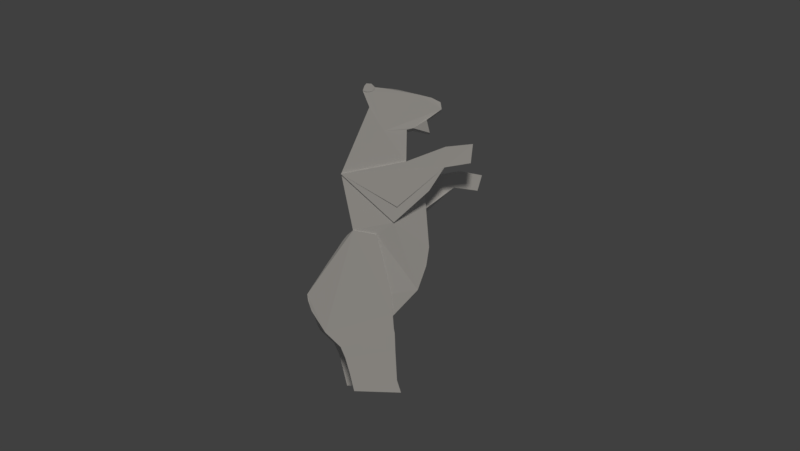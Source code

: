 # Source: bear_ready_laydown.blend  (saved by Blender 2.78.0; exported with 4.5.12 LTS)
import bpy
from mathutils import Matrix  # noqa: F401  (used for matrix-valued properties, if any)

bpy.ops.wm.read_factory_settings(use_empty=True)
scene = bpy.context.scene
scene.name = 'Scene'

# ---- collections
col_collection_2 = bpy.data.collections.new('Collection 2'); scene.collection.children.link(col_collection_2)

# ---- materials (node trees are filled in below, after node groups)
mat_material_001 = bpy.data.materials.new('Material.001')
mat_material_001.alpha_threshold = 0.0
mat_material_001.use_transparent_shadow = False
mat_material_001.roughness = 0.5
mat_material_001.specular_intensity = 0.2014
mat_material = bpy.data.materials.new('Material')
mat_material.alpha_threshold = 0.0
mat_material.use_transparent_shadow = False
mat_material.roughness = 0.5
mat_material.specular_intensity = 1.0

# ---- material node trees

# ---- world
world_world = bpy.data.worlds.new('World'); scene.world = world_world
world_world.color = (0.05088, 0.05088, 0.05088)
world_world.use_sun_shadow = False
world_world.sun_shadow_jitter_overblur = 0.0
world_world.cycles.sampling_method = 'MANUAL'

# ---- cameras
cam_camera = bpy.data.cameras.new('Camera')
cam_camera.clip_end = 100.0
cam_camera.lens = 35.0
cam_camera.sensor_width = 32.0
cam_camera.sensor_height = 18.0
cam_camera.display_size = 2.0
cam_camera.dof.focus_distance = 0.0
cam_camera.dof.aperture_fstop = 128.0
cam_camera.dof.aperture_blades = 6

# ---- lights
light_lamp = bpy.data.lights.new('Lamp', 'SUN')
light_lamp.color = (1.0, 0.9425, 0.855)
light_lamp.transmission_factor = 0.0
light_lamp.cutoff_distance = 30.0
light_lamp.angle = 0.1993
light_lamp.energy = 0.89
light_lamp.shadow_buffer_clip_start = 1.001
light_lamp.shadow_soft_size = 0.1
light_lamp.shadow_cascade_max_distance = 1000.0

# ---- meshes
me_plane_007 = bpy.data.meshes.new('Plane.007')
me_plane_007.from_pydata([(-0.1093, -1.244, 1.065e-08), (0.9813, -0.1405, -0.4591), (-1.947, 0.4568, 0.04645), (1.685, 1.393, -9.997e-05), (0.323, 0.8838, 0.006795), (1.662, 0.6706, -9.997e-05), (2.572, 0.82, 0.01253), (2.65, 1.491, -0.01107), (1.693, 1.395, 0.0557), (-0.9649, 2.781, 0.03049), (0.3424, 2.002, -0.05401), (0.08136, 1.838, -0.01945), (-0.4529, 1.953, 0.01488), (0.5701, 2.058, -0.0673), (1.151, 1.911, -0.2154), (1.04, 2.355, -0.1065), (1.57, 2.742, -0.2209), (1.519, 2.992, -0.6962), (1.199, 3.137, -0.7465), (0.2778, 3.343, -0.8391), (0.01618, 3.397, -0.8819), (-0.2324, 3.423, -0.9046), (-0.5041, 3.451, -0.9443), (-0.7677, 3.482, -0.01609), (-0.8982, 3.503, -0.006508), (-1.069, 3.515, 0.007745), (-1.138, 3.528, 0.01258), (-1.197, 3.355, 0.02298), (-1.534, -1.511, 0.04346), (-1.774, -1.692, -0.4882), (-3.186, -3.784, -0.4905), (-3.151, -3.994, -0.4715), (-3.082, -4.199, -0.4323), (-3.011, -4.37, -0.3663), (-1.965, -5.587, 0.006445), (-1.792, -5.974, 0.008519), (-1.659, -6.471, 0.006445), (-1.491, -7.122, 0.002531), (0.1383, -7.176, 0.002531), (-0.0003935, -6.749, 0.006445), (-0.1747, -4.539, 0.006445), (-0.1993, -3.744, -3.891e-07), (-0.7046, -1.668, -2.26e-07), (0.7305, -3.619, -0.2605), (1.034, -2.776, -0.375), (1.135, -2.116, -0.426), (-0.1093, -1.883, -1.015), (0.9813, -0.7796, -0.5597), (-1.952, 0.4418, -1.043), (0.323, 0.2447, -0.9807), (-1.534, -1.511, -1.034), (-1.774, -1.692, -0.5233), (-0.1766, -4.536, -1.011), (-0.1993, -3.744, -1.015), (-0.7046, -1.668, -1.025), (0.7305, -3.619, -0.7583), (1.034, -2.776, -0.6438), (1.135, -2.116, -0.5928), (-3.186, -3.784, -0.5219), (-3.151, -3.994, -0.5338), (-3.081, -4.199, -0.5896), (-3.011, -4.37, -0.6464), (-2.27, -5.591, -1.016), (-2.097, -5.974, -1.015), (-2.034, -6.202, -1.015), (-1.803, -7.122, -1.011), (-0.1671, -7.176, -1.011), (-0.3091, -6.749, -1.015), (-0.3894, -5.11, -1.015), (1.74, 0.529, -0.993), (2.052, 0.01939, -1.011), (2.9, -0.09414, -1.017), (3.06, 0.4638, -1.016), (-0.9649, 2.781, -1.012), (0.3424, 2.002, -0.9246), (0.5701, 2.055, -0.9238), (1.151, 1.911, -0.8018), (1.041, 2.355, -0.87), (1.57, 2.742, -0.8033), (-0.7659, 3.481, -1.008), (-0.8982, 3.503, -1.029), (-1.069, 3.515, -1.012), (-1.135, 3.529, -1.012), (-1.195, 3.357, -1.012), (-1.953, 0.4403, 0.09918), (-0.1093, -1.244, 0.04915), (1.121, -0.1405, 0.04915), (0.323, 0.8838, 0.06183), (1.652, 0.6744, 0.0557), (2.57, 0.8221, 0.06667), (2.648, 1.493, 0.04307), (-1.527, -1.512, 0.07166), (-1.919, -1.875, -0.4901), (-2.228, -2.342, -0.4901), (-2.411, -2.606, -0.4901), (-3.151, -3.994, -0.4288), (-3.082, -4.199, -0.3896), (-3.011, -4.37, -0.3236), (-1.964, -5.588, 0.04915), (-1.802, -5.968, 0.04707), (-1.654, -6.47, 0.04915), (-1.491, -7.122, 0.05306), (0.1383, -7.176, 0.05306), (-0.0003935, -6.749, 0.04915), (-0.07845, -5.11, 0.04915), (-0.183, -4.444, 0.04915), (-0.1993, -3.744, 0.04915), (-0.7046, -1.668, 0.04915), (-1.527, -1.512, -1.078), (-1.919, -1.875, -0.5228), (-2.228, -2.342, -0.5228), (-2.411, -2.606, -0.5228), (-3.151, -3.994, -0.5777), (-3.081, -4.199, -0.6335), (-3.011, -4.37, -0.6904), (-2.272, -5.588, -1.059), (-2.097, -5.974, -1.059), (-2.03, -6.202, -1.059), (-1.803, -7.122, -1.063), (-0.1671, -7.176, -1.063), (-0.3091, -6.749, -1.059), (-0.3851, -5.11, -1.059), (-0.1861, -4.427, -1.059), (-0.1993, -3.744, -1.059), (-0.7046, -1.668, -1.059), (-1.953, 0.4403, -1.09), (-0.1093, -1.883, -1.049), (2.256, 0.6101, -1.043), (1.739, 0.5292, -1.037), (1.121, -0.7796, -1.049), (0.323, 0.2447, -1.023), (2.049, 0.02014, -1.049), (2.899, -0.09396, -1.061), (3.059, 0.464, -1.06), (-0.9649, 2.781, -1.013), (0.08136, 1.838, -1.013), (-0.4529, 1.953, -1.013), (-0.0005376, -0.704, 0.08406), (-0.7871, 3.41, 0.002314), (-0.8564, 3.346, 0.01159), (-0.963, 3.319, 0.01793), (-1.073, 3.315, 0.02562), (1.535, 2.992, -0.2758), (1.219, 3.142, -0.2074), (0.3048, 3.345, -0.1147), (0.04632, 3.399, -0.07202), (-0.2005, 3.434, -0.04926), (-0.4707, 3.453, -0.03606), (-0.7672, 3.481, 0.004127), (-0.8948, 3.601, 0.0108), (-1.067, 3.611, 0.02118), (-1.132, 3.53, 0.02774), (-1.196, 3.357, 0.0376), (-0.7669, 3.482, -1.054), (-0.7871, 3.41, -0.00769), (-0.8564, 3.346, 0.001582), (-0.963, 3.319, 0.007926), (-1.073, 3.315, 0.01217), (-1.067, 3.612, 0.00857), (-0.8945, 3.603, -0.003964), (-1.138, 3.528, -1.024), (-1.197, 3.355, -1.025), (-0.7871, 3.41, -1.046), (-0.8564, 3.346, -1.037), (-0.963, 3.319, -1.03), (-1.073, 3.315, -1.026), (-0.8948, 3.601, -1.03), (-1.067, 3.611, -1.02), (-0.7871, 3.41, -1.032), (-0.8564, 3.346, -1.023), (-0.963, 3.319, -1.016), (-1.073, 3.315, -1.012), (-0.8945, 3.603, -1.042), (-1.068, 3.613, -1.025), (-0.0006297, -1.341, -1.105), (-0.0006297, -1.341, -1.086), (-0.07636, -5.11, 0.006237), (-0.05698, -5.718, 0.04707), (-0.3715, -5.72, -1.059), (0.2486, -0.1214, -1.08), (2.256, 0.6113, -0.9999), (-0.05907, -5.722, 0.008435), (-0.3757, -5.724, -1.015), (0.2653, 0.5993, 0.07477), (-0.1107, -4.94, 0.04915), (-2.504, -5.075, 0.04689), (-2.511, -5.074, 0.0007985), (-0.1097, -4.938, 0.0063), (-0.421, -4.942, -1.059), (-2.82, -5.07, -1.051), (-2.825, -5.07, -1.014), (-0.4214, -4.941, -1.014), (-1.582, -6.758, 0.05088), (-1.583, -6.759, 0.004663), (0.004819, -6.752, 0.004706), (-1.891, -6.767, -1.061), (-1.892, -6.758, -1.012), (0.7379, 3.24, -0.8013), (0.762, 3.244, -0.1526)], [], [(4, 2, 84, 87), (1, 0, 46, 47), (27, 26, 151, 152), (43, 44, 56, 55), (2, 28, 50, 48), (4, 2, 48, 49), (48, 46, 126, 125), (44, 45, 57, 56), (45, 1, 47, 57), (28, 29, 51, 50), (42, 41, 53, 54), (40, 43, 55, 52), (28, 42, 54, 50), (51, 108, 50), (76, 77, 75), (10, 13, 75, 74), (13, 14, 76, 75), (27, 9, 73, 83), (14, 15, 77, 76), (4, 10, 74, 49), (15, 16, 78, 77), (23, 24, 80, 79), (78, 16, 142, 17), (24, 25, 81, 80), (25, 26, 82, 81), (26, 27, 83, 82), (84, 85, 87), (107, 91, 29, 92, 93, 94, 30, 95, 96, 97, 185, 184, 105, 106), (41, 42, 107, 106), (30, 31, 95), (42, 28, 91, 107), (31, 32, 96, 95), (32, 33, 97, 96), (5, 3, 7, 6), (33, 186, 185, 97), (34, 35, 99, 98), (35, 36, 100, 99), (3, 4, 87, 8), (36, 193, 192, 100), (37, 38, 102, 101), (38, 194, 39, 103, 102), (5, 6, 89, 88), (28, 29, 91), (6, 7, 90, 89), (124, 108, 51, 109, 110, 111, 58, 112, 113, 114, 189, 188, 122, 123), (125, 126, 130), (62, 63, 116, 115), (126, 46, 47, 70, 131, 129), (64, 196, 195, 117, 116, 63), (65, 66, 119, 118), (70, 71, 132, 131), (66, 67, 120, 119), (71, 72, 133, 132), (72, 71, 70, 180), (53, 123, 122, 188, 191, 52), (49, 48, 125, 130), (53, 54, 124, 123), (54, 50, 108, 124), (58, 59, 112), (59, 60, 113, 112), (60, 61, 114, 113), (61, 190, 189, 114), (52, 58, 30, 40), (20, 19, 144, 145), (21, 20, 145, 146), (14, 13, 15), (22, 21, 146, 147), (18, 17, 142, 143), (197, 18, 143, 198), (140, 139, 155, 156), (139, 140, 141, 152, 151, 150, 149, 148, 138), (141, 140, 156, 157), (139, 138, 154, 155), (23, 159, 149, 148), (150, 149, 159, 158), (159, 23, 24, 25, 26, 158), (151, 150, 158, 26), (161, 160, 82, 83), (160, 173, 172, 153, 162, 163, 164, 165, 161), (164, 163, 169, 170), (162, 153, 79, 168), (161, 165, 171, 83), (165, 164, 170, 171), (163, 162, 168, 169), (153, 172, 166, 79), (167, 166, 172, 173), (79, 82, 83, 171, 170, 169, 168), (11, 12, 9, 27, 157, 156, 155, 154, 23, 147, 146, 145, 144, 198, 143, 142, 16, 15, 13, 10), (79, 82, 167, 166), (82, 167, 173, 160), (125, 174, 179), (49, 74, 135, 136, 134, 73, 48), (88, 183, 137), (1, 4, 49, 47), (58, 30, 94, 93, 92, 29, 51, 109, 110, 111), (177, 99, 100, 192, 103), (178, 116, 117, 195, 120), (85, 0, 1, 5, 88, 86), (87, 85, 86, 88, 8), (3, 8, 90, 7), (174, 125, 175), (130, 126, 129, 131, 127, 128), (2, 48, 73, 9), (179, 174, 131), (174, 175, 131), (72, 180, 127, 133), (10, 4, 2, 9, 12, 11), (79, 22, 147, 23), (154, 138, 148, 23), (27, 152, 141, 157), (78, 17, 18, 197, 19, 20, 21, 22, 79, 168, 169, 170, 171, 83, 73, 134, 136, 135, 74, 75, 77), (2, 0, 85, 84), (2, 0, 1, 45, 44, 43, 40, 41, 42, 28), (88, 89, 90, 8), (133, 127, 131, 132), (181, 35, 36, 193, 194, 39), (39, 181, 177, 103), (30, 40, 187, 186, 33, 32, 31), (187, 184, 104, 176), (176, 104, 177, 181), (63, 182, 67, 196, 64), (190, 191, 68, 182, 63, 62), (67, 182, 178, 120), (178, 182, 68, 121), (5, 1, 4, 3), (180, 70, 47, 49, 69), (46, 48, 50, 54, 53, 52, 55, 56, 57, 47), (130, 128, 127, 180, 69, 49), (137, 183, 84), (184, 185, 98, 99, 177, 104), (41, 106, 105, 184, 187, 40), (186, 187, 176, 181, 35, 34), (185, 186, 34, 98), (58, 52, 191, 190, 61, 60, 59), (188, 189, 115, 116, 178, 121), (189, 190, 62, 115), (191, 188, 121, 68), (103, 192, 101, 102), (192, 193, 37, 101), (194, 193, 37, 38), (120, 195, 118, 119), (196, 67, 66, 65), (195, 196, 65, 118), (19, 197, 198, 144)])
me_plane_007.polygons.foreach_set('material_index', [1, 1, 1, 1, 1, 1, 1, 1, 1, 1, 1, 1, 1, 1, 1, 1, 1, 1, 1, 1, 1, 1, 1, 1, 1, 1, 1, 1, 1, 1, 1, 1, 1, 1, 1, 1, 1, 1, 1, 1, 1, 1, 1, 1, 1, 1, 1, 1, 1, 1, 1, 1, 1, 1, 1, 1, 1, 1, 1, 1, 1, 1, 1, 1, 1, 1, 1, 1, 1, 1, 1, 1, 1, 1, 1, 1, 1, 1, 1, 1, 1, 1, 1, 1, 1, 1, 1, 1, 1, 1, 1, 1, 1, 1, 1, 1, 1, 1, 1, 1, 1, 1, 1, 1, 1, 1, 1, 1, 1, 1, 1, 1, 1, 1, 1, 1, 1, 1, 1, 1, 1, 1, 1, 1, 1, 1, 1, 1, 1, 1, 1, 1, 1, 1, 1, 1, 1, 1, 1, 1, 1, 1, 1, 1])
me_plane_007.materials.append(mat_material_001)
me_plane_007.materials.append(mat_material)
me_plane_007.use_remesh_preserve_volume = False
me_plane_007.use_remesh_preserve_attributes = False
me_plane_007.use_mirror_vertex_groups = False
me_plane_007.update()
arm_skelett = bpy.data.armatures.new('Skelett')  # bones are not reproduced

# ---- objects
ob_armature = bpy.data.objects.new('Armature', arm_skelett)
ob_plane_005 = bpy.data.objects.new('Plane.005', me_plane_007)
ob_camera = bpy.data.objects.new('Camera', cam_camera)
ob_sun = bpy.data.objects.new('Sun', light_lamp)

# ---- transforms, parenting, visibility, modifiers, constraints
ob_armature.location = (-0.7317, 0.4942, -1.869)
ob_armature.scale = (3.379, 3.379, 3.379)
ob_armature.show_in_front = True
ob_armature.lineart.crease_threshold = 0.0
ob_plane_005.parent = ob_armature
ob_plane_005.matrix_parent_inverse = Matrix(((0.2959, 0.0, 0.0, 0.2165), (0.0, 0.2959, 0.0, -0.1462), (0.0, 0.0, 0.2959, 0.5529), (0.0, 0.0, 0.0, 1.0)))
ob_plane_005.location = (0.01164, 0.0, 1.542)
ob_plane_005.rotation_euler = (1.571, -0.0, 0.0)
ob_plane_005.lineart.crease_threshold = 0.0
_vg = ob_plane_005.vertex_groups.new(name='Rücken')
_vg.add([0, 1, 2, 28, 40, 41, 42, 43, 44, 45, 46, 47, 48, 50, 52, 53, 54, 55, 56, 57], 1.0, 'REPLACE')
_vg = ob_plane_005.vertex_groups.new(name='Hals')
_vg.add([2, 4, 9, 10, 11, 12, 48, 49, 73, 74, 134, 135, 136], 1.0, 'REPLACE')
_vg = ob_plane_005.vertex_groups.new(name='Kopf')
_vg.add([9, 10, 11, 12, 13, 14, 15, 16, 17, 18, 19, 20, 21, 22, 23, 24, 25, 26, 27, 73, 74, 75, 76, 77, 78, 79, 80, 81, 82, 83, 134, 135, 136, 138, 139, 140, 141, 142, 143, 144, 145, 146, 147, 148, 149, 150, 151, 152, 153, 154, 155, 156, 157, 158, 159, 160, 161, 162, 163, 164, 165, 166, 167, 168, 169, 170, 171, 172, 173, 197, 198], 1.0, 'REPLACE')
_vg = ob_plane_005.vertex_groups.new(name='Mund')
_vg.add([14, 76], 1.0, 'REPLACE')
_vg = ob_plane_005.vertex_groups.new(name='Oberarm R')
_vg.add([0, 2, 4, 84, 85, 87, 137, 183], 1.0, 'REPLACE')
_vg = ob_plane_005.vertex_groups.new(name='Unterarm R')
_vg.add([86], 1.0, 'REPLACE')
_vg = ob_plane_005.vertex_groups.new(name='Hand R')
_vg.add([3, 5, 6, 7, 8, 88, 89, 90], 1.0, 'REPLACE')
_vg = ob_plane_005.vertex_groups.new(name='Oberarm L')
_vg.add([46, 48, 49, 125, 126, 130, 174, 175, 179], 1.0, 'REPLACE')
_vg = ob_plane_005.vertex_groups.new(name='Unterarm L')
_vg.add([46, 47, 49, 69, 70, 126, 127, 128, 129, 130, 131, 174, 175, 179, 180], 1.0, 'REPLACE')
_vg = ob_plane_005.vertex_groups.new(name='Hand L')
_vg.add([70, 71, 72, 127, 131, 132, 133, 180], 1.0, 'REPLACE')
_vg = ob_plane_005.vertex_groups.new(name='Rumpf')
_vg.add([30, 40, 52, 58], 1.0, 'REPLACE')
_vg = ob_plane_005.vertex_groups.new(name='Gesäß R')
_vg.add([28, 29, 30, 31, 32, 33, 40, 41, 42, 91, 92, 93, 94, 95, 96, 97, 105, 106, 107, 184, 185, 186, 187], 1.0, 'REPLACE')
_vg = ob_plane_005.vertex_groups.new(name='Oberschenkel R')
_vg.add([34, 35, 98, 99, 104, 176, 177, 181, 184, 185, 186, 187], 1.0, 'REPLACE')
_vg = ob_plane_005.vertex_groups.new(name='Unterschenkel R')
_vg.add([35, 36, 39, 99, 100, 103, 177, 181, 192, 193, 194], 1.0, 'REPLACE')
_vg = ob_plane_005.vertex_groups.new(name='Fuß R')
_vg.add([37, 38, 101, 102], 1.0, 'REPLACE')
_vg = ob_plane_005.vertex_groups.new(name='Gesäß L')
_vg.add([50, 51, 52, 53, 54, 58, 59, 60, 61, 108, 109, 110, 111, 112, 113, 114, 122, 123, 124, 188, 189, 190, 191], 1.0, 'REPLACE')
_vg = ob_plane_005.vertex_groups.new(name='Oberschenkel L')
_vg.add([62, 63, 68, 115, 116, 121, 178, 182, 188, 189, 190, 191], 1.0, 'REPLACE')
_vg = ob_plane_005.vertex_groups.new(name='Unterschenkel L')
_vg.add([63, 64, 67, 116, 117, 120, 178, 182, 195, 196], 1.0, 'REPLACE')
_vg = ob_plane_005.vertex_groups.new(name='Fuß L')
_vg.add([65, 66, 67, 118, 119, 120, 195, 196], 1.0, 'REPLACE')
_m = ob_plane_005.modifiers.new('Armature', 'ARMATURE')
_m = ob_plane_005.modifiers.new('Armature.001', 'ARMATURE')
_m.object = ob_armature
ob_camera.location = (0.1164, -30.55, 0.1858)
ob_camera.rotation_euler = (1.571, -0.0, 0.0)
ob_camera.lineart.crease_threshold = 0.0
ob_sun.location = (0.000797, -13.01, 7.665)
ob_sun.rotation_euler = (0.9555, -0.0, 0.0)
ob_sun.lineart.crease_threshold = 0.0

# ---- collection membership
col_collection_2.objects.link(ob_armature)
col_collection_2.objects.link(ob_plane_005)
col_collection_2.objects.link(ob_camera)
col_collection_2.objects.link(ob_sun)

# ---- scene / render settings (as saved in the file)
scene.camera = ob_camera
scene.frame_start = 1; scene.frame_end = 80; scene.frame_set(22)
scene.render.engine = 'BLENDER_EEVEE_NEXT'
scene.render.resolution_x = 275
scene.render.resolution_y = 155
scene.render.dither_intensity = 0.0
scene.cycles.use_denoising = False
scene.cycles.samples = 128
scene.cycles.sampling_pattern = 'TABULATED_SOBOL'
scene.cycles.light_sampling_threshold = 0.0
scene.cycles.use_adaptive_sampling = False
scene.cycles.use_light_tree = False
scene.cycles.blur_glossy = 0.0
scene.cycles.sample_clamp_indirect = 0.0
scene.view_settings.view_transform = 'Standard'
bpy.context.view_layer.update()
